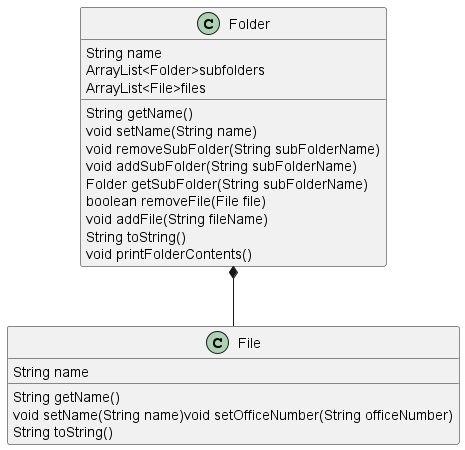

The diagram above was rendered by PlantUML. Its source (embedded in the PNG):
@startuml
class File {
  String name
  String getName()
  void setName(String name)void setOfficeNumber(String officeNumber)
  String toString()
}

class Folder {
  String name
  ArrayList<Folder>subfolders
  ArrayList<File>files
  String getName()
  void setName(String name)
  void removeSubFolder(String subFolderName)
  void addSubFolder(String subFolderName)
  Folder getSubFolder(String subFolderName)
  boolean removeFile(File file)
  void addFile(String fileName)
  String toString()
  void printFolderContents()
}

Folder *-- File
@enduml